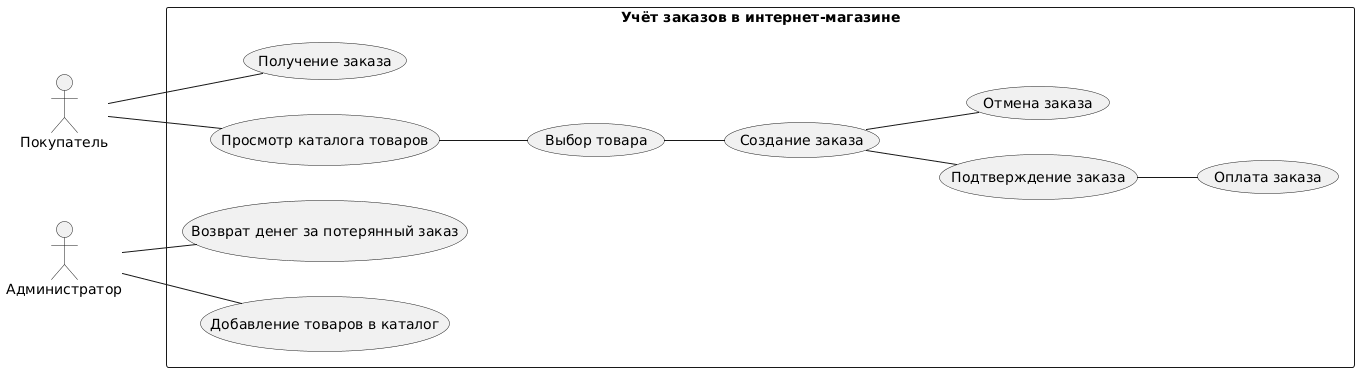

The diagram above was rendered by PlantUML. Its source (embedded in the PNG):
@startuml
left to right direction
skinparam packageStyle rectangle

actor Покупатель
actor Администратор

package "Учёт заказов в интернет-магазине" {
  usecase "Просмотр каталога товаров" as U1
  usecase "Выбор товара" as U2
  usecase "Создание заказа" as U3
  usecase "Подтверждение заказа" as U4
  usecase "Отмена заказа" as U5
  usecase "Получение заказа" as U6
  usecase "Оплата заказа" as U8

  usecase "Добавление товаров в каталог" as U7
  usecase "Возврат денег за потерянный заказ" as U10
}

Покупатель -- U1
Покупатель -- U6


Администратор -- U7
Администратор -- U10

U1 -- U2
U2 -- U3
U3 -- U4
U3 -- U5
U4 -- U8
@enduml